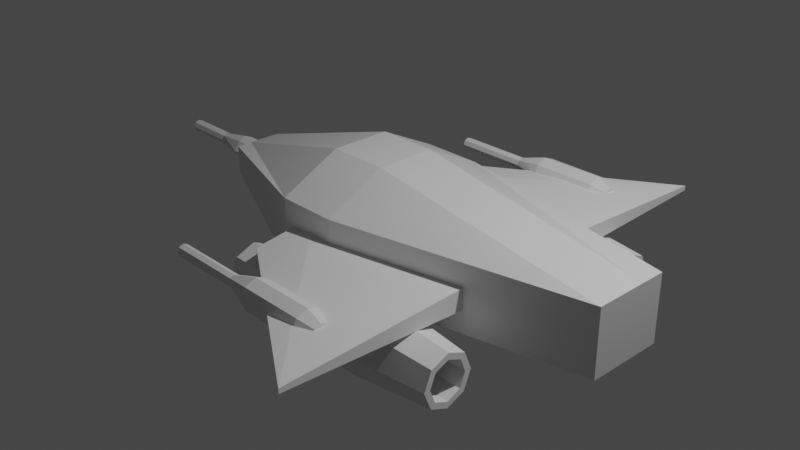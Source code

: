 # Source: ships.blend  (saved by Blender 2.80.75; exported with 4.5.12 LTS)
import bpy
from mathutils import Matrix  # noqa: F401  (used for matrix-valued properties, if any)

bpy.ops.wm.read_factory_settings(use_empty=True)
scene = bpy.context.scene
scene.name = 'Scene'

# ---- collections
col_collection = bpy.data.collections.new('Collection'); scene.collection.children.link(col_collection)

# ---- materials (node trees are filled in below, after node groups)
mat_material = bpy.data.materials.new('Material')
mat_material.alpha_threshold = 0.0
mat_material.use_transparent_shadow = False
mat_material.line_color = (0.0, 0.0, 0.0, 1.0)

# ---- material node trees
mat_material.use_nodes = True; mat_material.node_tree.nodes.clear()
_N = mat_material.node_tree.nodes; _L = mat_material.node_tree.links
n0 = _N.new('ShaderNodeOutputMaterial'); n0.name = 'Material Output'; n0.location = (300, 300)
n1 = _N.new('ShaderNodeBsdfPrincipled'); n1.name = 'Principled BSDF'; n1.location = (10, 300)
n1.distribution = 'GGX'
n1.subsurface_method = 'BURLEY'
n1.inputs[2].default_value = 0.4
n1.inputs[3].default_value = 1.45
n1.inputs[27].default_value = (0.0, 0.0, 0.0, 1.0)
n1.inputs[28].default_value = 1.0
_L.new(n1.outputs[0], n0.inputs[0])
n0.is_active_output = True

# ---- world
world_world = bpy.data.worlds.new('World'); scene.world = world_world
world_world.use_nodes = True; world_world.node_tree.nodes.clear()
_N = world_world.node_tree.nodes; _L = world_world.node_tree.links
n0 = _N.new('ShaderNodeOutputWorld'); n0.name = 'World Output'; n0.location = (300, 300)
n1 = _N.new('ShaderNodeBackground'); n1.name = 'Background'; n1.location = (10, 300)
n1.inputs[0].default_value = (0.05088, 0.05088, 0.05088, 1.0)
_L.new(n1.outputs[0], n0.inputs[0])
n0.is_active_output = True
world_world.color = (0.05088, 0.05088, 0.05088)
world_world.use_sun_shadow = False
world_world.sun_shadow_jitter_overblur = 0.0

# ---- cameras
cam_camera = bpy.data.cameras.new('Camera')
cam_camera.clip_end = 100.0
cam_camera.ortho_scale = 7.314

# ---- lights
light_light = bpy.data.lights.new('Light', 'POINT')
light_light.transmission_factor = 0.0
light_light.energy = 1000.0
light_light.shadow_soft_size = 0.1
light_light.shadow_maximum_resolution = 0.006
light_light.use_absolute_resolution = True

# ---- meshes
me_cube = bpy.data.meshes.new('Cube')
me_cube.from_pydata([(2.835, -0.4248, 0.3595), (2.835, -0.4248, -0.3595), (-2.362, -0.2743, 0.1601), (-2.362, -0.2743, -0.1601), (2.835, 0.4248, 0.3595), (2.835, 0.4248, -0.3595), (-2.362, 0.2743, 0.1601), (-2.362, 0.2743, -0.1601), (0.09664, 1.0, -0.36), (-0.57, 1.0, -0.36), (0.09664, -1.0, 0.36), (-0.57, -1.0, 0.36), (-0.57, 1.0, 0.36), (0.09664, 1.0, 0.36), (-0.57, -1.0, -0.36), (0.09664, -1.0, -0.36), (2.835, -0.1416, -0.3595), (2.835, 0.1416, -0.3595), (-2.362, -0.09144, 0.1601), (-2.362, 0.09144, 0.1601), (-2.362, 0.09144, -0.1601), (-2.362, -0.09144, -0.1601), (2.835, 0.1416, 0.3595), (2.835, -0.1416, 0.3595), (0.09664, -0.3333, -0.6909), (0.09664, 0.3333, -0.6909), (-0.57, -0.3333, -0.6909), (-0.57, 0.3333, -0.6909), (0.09664, 0.3333, 0.6909), (0.09664, -0.3333, 0.6909), (-0.57, 0.3333, 0.6909), (-0.57, -0.3333, 0.6909)], [], [(30, 12, 6, 19), (20, 19, 6, 7), (8, 13, 4, 5), (26, 14, 3, 21), (14, 11, 2, 3), (16, 23, 0, 1), (1, 0, 10, 15), (15, 10, 11, 14), (16, 1, 15, 24), (24, 15, 14, 26), (7, 6, 12, 9), (9, 12, 13, 8), (22, 4, 13, 28), (28, 13, 12, 30), (10, 29, 31, 11), (29, 28, 30, 31), (0, 23, 29, 10), (23, 22, 28, 29), (8, 25, 27, 9), (25, 24, 26, 27), (5, 17, 25, 8), (17, 16, 24, 25), (5, 4, 22, 17), (17, 22, 23, 16), (9, 27, 20, 7), (27, 26, 21, 20), (3, 2, 18, 21), (21, 18, 19, 20), (11, 31, 18, 2), (31, 30, 19, 18)])
_uv = me_cube.uv_layers.new(name='UVMap')
_uv.uv.foreach_set('vector', [0.5417, 0.1667, 0.625, 0.1667, 0.625, 0.25, 0.5417, 0.25, 0.375, 0.4167, 0.625, 0.4167, 0.625, 0.5, 0.375, 0.5, 0.375, 0.6667, 0.625, 0.6667, 0.625, 0.75, 0.375, 0.75, 0.5417, 0.9167, 0.625, 0.9167, 0.625, 1.0, 0.5417, 1.0, 0.125, 0.6667, 0.375, 0.6667, 0.375, 0.75, 0.125, 0.75, 0.625, 0.6667, 0.875, 0.6667, 0.875, 0.75, 0.625, 0.75, 0.125, 0.5, 0.375, 0.5, 0.375, 0.5833, 0.125, 0.5833, 0.125, 0.5833, 0.375, 0.5833, 0.375, 0.6667, 0.125, 0.6667, 0.5417, 0.75, 0.625, 0.75, 0.625, 0.8333, 0.5417, 0.8333, 0.5417, 0.8333, 0.625, 0.8333, 0.625, 0.9167, 0.5417, 0.9167, 0.375, 0.5, 0.625, 0.5, 0.625, 0.5833, 0.375, 0.5833, 0.375, 0.5833, 0.625, 0.5833, 0.625, 0.6667, 0.375, 0.6667, 0.5417, 0.0, 0.625, 0.0, 0.625, 0.08333, 0.5417, 0.08333, 0.5417, 0.08333, 0.625, 0.08333, 0.625, 0.1667, 0.5417, 0.1667, 0.375, 0.08333, 0.4583, 0.08333, 0.4583, 0.1667, 0.375, 0.1667, 0.4583, 0.08333, 0.5417, 0.08333, 0.5417, 0.1667, 0.4583, 0.1667, 0.375, 0.0, 0.4583, 0.0, 0.4583, 0.08333, 0.375, 0.08333, 0.4583, 0.0, 0.5417, 0.0, 0.5417, 0.08333, 0.4583, 0.08333, 0.375, 0.8333, 0.4583, 0.8333, 0.4583, 0.9167, 0.375, 0.9167, 0.4583, 0.8333, 0.5417, 0.8333, 0.5417, 0.9167, 0.4583, 0.9167, 0.375, 0.75, 0.4583, 0.75, 0.4583, 0.8333, 0.375, 0.8333, 0.4583, 0.75, 0.5417, 0.75, 0.5417, 0.8333, 0.4583, 0.8333, 0.625, 0.5, 0.875, 0.5, 0.875, 0.5833, 0.625, 0.5833, 0.625, 0.5833, 0.875, 0.5833, 0.875, 0.6667, 0.625, 0.6667, 0.375, 0.9167, 0.4583, 0.9167, 0.4583, 1.0, 0.375, 1.0, 0.4583, 0.9167, 0.5417, 0.9167, 0.5417, 1.0, 0.4583, 1.0, 0.375, 0.25, 0.625, 0.25, 0.625, 0.3333, 0.375, 0.3333, 0.375, 0.3333, 0.625, 0.3333, 0.625, 0.4167, 0.375, 0.4167, 0.375, 0.1667, 0.4583, 0.1667, 0.4583, 0.25, 0.375, 0.25, 0.4583, 0.1667, 0.5417, 0.1667, 0.5417, 0.25, 0.4583, 0.25])
me_cube.materials.append(mat_material)
me_cube.use_remesh_preserve_volume = False
me_cube.use_remesh_preserve_attributes = False
me_cube.use_mirror_vertex_groups = False
me_cube.update()
me_cube_001 = bpy.data.meshes.new('Cube.001')
me_cube_001.from_pydata([(-0.4402, 0.7454, -0.1269), (-0.4402, 0.7454, 0.1269), (-0.4402, 1.46, -0.02576), (-0.4402, 1.46, 0.02576), (1.56, 0.3782, -0.1269), (1.56, 0.3782, 0.1269), (1.56, 2.745, -0.02576), (1.56, 2.745, 0.02576)], [], [(0, 1, 3, 2), (2, 3, 7, 6), (6, 7, 5, 4), (4, 5, 1, 0), (2, 6, 4, 0), (7, 3, 1, 5)])
_uv = me_cube_001.uv_layers.new(name='UVMap')
_uv.uv.foreach_set('vector', [0.375, 0.0, 0.625, 0.0, 0.625, 0.25, 0.375, 0.25, 0.375, 0.25, 0.625, 0.25, 0.625, 0.5, 0.375, 0.5, 0.375, 0.5, 0.625, 0.5, 0.625, 0.75, 0.375, 0.75, 0.375, 0.75, 0.625, 0.75, 0.625, 1.0, 0.375, 1.0, 0.125, 0.5, 0.375, 0.5, 0.375, 0.75, 0.125, 0.75, 0.625, 0.5, 0.875, 0.5, 0.875, 0.75, 0.625, 0.75])
me_cube_001.use_remesh_preserve_volume = False
me_cube_001.use_remesh_preserve_attributes = False
me_cube_001.use_mirror_vertex_groups = False
me_cube_001.update()
me_cylinder = bpy.data.meshes.new('Cylinder')
me_cylinder.from_pydata([(0.4049, 1.497, -0.7608), (0.4049, 1.48, 1.948), (0.5668, 1.43, -0.7608), (0.5548, 1.418, 1.948), (0.6338, 1.268, -0.7608), (0.6169, 1.268, 1.948), (0.5668, 1.106, -0.7608), (0.5548, 1.118, 1.948), (0.4049, 1.039, -0.7608), (0.4049, 1.056, 1.948), (0.2431, 1.106, -0.7608), (0.255, 1.118, 1.948), (0.1761, 1.268, -0.7608), (0.1929, 1.268, 1.948), (0.2431, 1.43, -0.7608), (0.255, 1.418, 1.948), (0.4049, 1.642, 0.1421), (0.4049, 1.642, 1.045), (0.6697, 1.533, 1.045), (0.6697, 1.533, 0.1421), (0.7794, 1.268, 1.045), (0.7794, 1.268, 0.1421), (0.6697, 1.003, 1.045), (0.6697, 1.003, 0.1421), (0.4049, 0.8934, 1.045), (0.4049, 0.8934, 0.1421), (0.1401, 1.003, 1.045), (0.1401, 1.003, 0.1421), (0.03046, 1.268, 1.045), (0.03046, 1.268, 0.1421), (0.1401, 1.533, 1.045), (0.1401, 1.533, 0.1421), (0.4049, 1.565, -0.7608), (0.6154, 1.478, -0.7608), (0.6035, 1.466, 1.948), (0.4049, 1.549, 1.948), (0.7025, 1.268, -0.7608), (0.6857, 1.268, 1.948), (0.6154, 1.057, -0.7608), (0.6035, 1.069, 1.948), (0.4049, 0.9703, -0.7608), (0.4049, 0.9871, 1.948), (0.1945, 1.057, -0.7608), (0.2064, 1.069, 1.948), (0.1073, 1.268, -0.7608), (0.1242, 1.268, 1.948), (0.1945, 1.478, -0.7608), (0.2064, 1.466, 1.948), (0.5548, 1.418, 0.8723), (0.4049, 1.48, 0.8723), (0.6169, 1.268, 0.8723), (0.5548, 1.118, 0.8723), (0.4049, 1.056, 0.8723), (0.255, 1.118, 0.8723), (0.1929, 1.268, 0.8723), (0.255, 1.418, 0.8723), (0.4049, 1.497, 0.2386), (0.5668, 1.43, 0.2386), (0.6338, 1.268, 0.2386), (0.5668, 1.106, 0.2386), (0.4049, 1.039, 0.2386), (0.2431, 1.106, 0.2386), (0.1761, 1.268, 0.2386), (0.2431, 1.43, 0.2386)], [], [(17, 35, 34, 18), (18, 34, 37, 20), (20, 37, 39, 22), (22, 39, 41, 24), (24, 41, 43, 26), (26, 43, 45, 28), (15, 13, 54, 55), (28, 45, 47, 30), (30, 47, 35, 17), (2, 4, 58, 57), (46, 31, 16, 32), (31, 30, 17, 16), (44, 29, 31, 46), (29, 28, 30, 31), (42, 27, 29, 44), (27, 26, 28, 29), (40, 25, 27, 42), (25, 24, 26, 27), (38, 23, 25, 40), (23, 22, 24, 25), (36, 21, 23, 38), (21, 20, 22, 23), (33, 19, 21, 36), (19, 18, 20, 21), (32, 16, 19, 33), (16, 17, 18, 19), (2, 0, 32, 33), (1, 3, 34, 35), (4, 2, 33, 36), (3, 5, 37, 34), (6, 4, 36, 38), (5, 7, 39, 37), (8, 6, 38, 40), (7, 9, 41, 39), (10, 8, 40, 42), (9, 11, 43, 41), (12, 10, 42, 44), (11, 13, 45, 43), (14, 12, 44, 46), (13, 15, 47, 45), (0, 14, 46, 32), (15, 1, 35, 47), (48, 49, 55, 54, 53, 52, 51, 50), (13, 11, 53, 54), (11, 9, 52, 53), (9, 7, 51, 52), (7, 5, 50, 51), (5, 3, 48, 50), (3, 1, 49, 48), (1, 15, 55, 49), (56, 57, 58, 59, 60, 61, 62, 63), (0, 2, 57, 56), (14, 0, 56, 63), (12, 14, 63, 62), (10, 12, 62, 61), (8, 10, 61, 60), (6, 8, 60, 59), (4, 6, 59, 58)])
_uv = me_cylinder.uv_layers.new(name='UVMap')
_uv.uv.foreach_set('vector', [1.0, 0.8333, 1.0, 1.0, 0.875, 1.0, 0.875, 0.8333, 0.875, 0.8333, 0.875, 1.0, 0.75, 1.0, 0.75, 0.8333, 0.75, 0.8333, 0.75, 1.0, 0.625, 1.0, 0.625, 0.8333, 0.625, 0.8333, 0.625, 1.0, 0.5, 1.0, 0.5, 0.8333, 0.5, 0.8333, 0.5, 1.0, 0.375, 1.0, 0.375, 0.8333, 0.375, 0.8333, 0.375, 1.0, 0.25, 1.0, 0.25, 0.8333, 0.1219, 0.3781, 0.06878, 0.25, 0.06878, 0.25, 0.1219, 0.3781, 0.25, 0.8333, 0.25, 1.0, 0.125, 1.0, 0.125, 0.8333, 0.125, 0.8333, 0.125, 1.0, 0.0, 1.0, 0.0, 0.8333, 0.8805, 0.3805, 0.9345, 0.25, 0.9345, 0.25, 0.8805, 0.3805, 0.125, 0.5, 0.125, 0.6667, 0.0, 0.6667, 0.0, 0.5, 0.125, 0.6667, 0.125, 0.8333, 0.0, 0.8333, 0.0, 0.6667, 0.25, 0.5, 0.25, 0.6667, 0.125, 0.6667, 0.125, 0.5, 0.25, 0.6667, 0.25, 0.8333, 0.125, 0.8333, 0.125, 0.6667, 0.375, 0.5, 0.375, 0.6667, 0.25, 0.6667, 0.25, 0.5, 0.375, 0.6667, 0.375, 0.8333, 0.25, 0.8333, 0.25, 0.6667, 0.5, 0.5, 0.5, 0.6667, 0.375, 0.6667, 0.375, 0.5, 0.5, 0.6667, 0.5, 0.8333, 0.375, 0.8333, 0.375, 0.6667, 0.625, 0.5, 0.625, 0.6667, 0.5, 0.6667, 0.5, 0.5, 0.625, 0.6667, 0.625, 0.8333, 0.5, 0.8333, 0.5, 0.6667, 0.75, 0.5, 0.75, 0.6667, 0.625, 0.6667, 0.625, 0.5, 0.75, 0.6667, 0.75, 0.8333, 0.625, 0.8333, 0.625, 0.6667, 0.875, 0.5, 0.875, 0.6667, 0.75, 0.6667, 0.75, 0.5, 0.875, 0.6667, 0.875, 0.8333, 0.75, 0.8333, 0.75, 0.6667, 1.0, 0.5, 1.0, 0.6667, 0.875, 0.6667, 0.875, 0.5, 1.0, 0.6667, 1.0, 0.8333, 0.875, 0.8333, 0.875, 0.6667, 0.8805, 0.3805, 0.75, 0.4345, 0.75, 0.49, 0.9197, 0.4197, 0.25, 0.4312, 0.3781, 0.3781, 0.4197, 0.4197, 0.25, 0.49, 0.9345, 0.25, 0.8805, 0.3805, 0.9197, 0.4197, 0.99, 0.25, 0.3781, 0.3781, 0.4312, 0.25, 0.49, 0.25, 0.4197, 0.4197, 0.8805, 0.1195, 0.9345, 0.25, 0.99, 0.25, 0.9197, 0.08029, 0.4312, 0.25, 0.3781, 0.1219, 0.4197, 0.08029, 0.49, 0.25, 0.75, 0.06545, 0.8805, 0.1195, 0.9197, 0.08029, 0.75, 0.01, 0.3781, 0.1219, 0.25, 0.06878, 0.25, 0.01, 0.4197, 0.08029, 0.6195, 0.1195, 0.75, 0.06545, 0.75, 0.01, 0.5803, 0.08029, 0.25, 0.06878, 0.1219, 0.1219, 0.08029, 0.08029, 0.25, 0.01, 0.5655, 0.25, 0.6195, 0.1195, 0.5803, 0.08029, 0.51, 0.25, 0.1219, 0.1219, 0.06878, 0.25, 0.01, 0.25, 0.08029, 0.08029, 0.6195, 0.3805, 0.5655, 0.25, 0.51, 0.25, 0.5803, 0.4197, 0.06878, 0.25, 0.1219, 0.3781, 0.08029, 0.4197, 0.01, 0.25, 0.75, 0.4345, 0.6195, 0.3805, 0.5803, 0.4197, 0.75, 0.49, 0.1219, 0.3781, 0.25, 0.4312, 0.25, 0.49, 0.08029, 0.4197, 0.3781, 0.3781, 0.25, 0.4312, 0.1219, 0.3781, 0.06878, 0.25, 0.1219, 0.1219, 0.25, 0.06878, 0.3781, 0.1219, 0.4312, 0.25, 0.06878, 0.25, 0.1219, 0.1219, 0.1219, 0.1219, 0.06878, 0.25, 0.1219, 0.1219, 0.25, 0.06878, 0.25, 0.06878, 0.1219, 0.1219, 0.25, 0.06878, 0.3781, 0.1219, 0.3781, 0.1219, 0.25, 0.06878, 0.3781, 0.1219, 0.4312, 0.25, 0.4312, 0.25, 0.3781, 0.1219, 0.4312, 0.25, 0.3781, 0.3781, 0.3781, 0.3781, 0.4312, 0.25, 0.3781, 0.3781, 0.25, 0.4312, 0.25, 0.4312, 0.3781, 0.3781, 0.25, 0.4312, 0.1219, 0.3781, 0.1219, 0.3781, 0.25, 0.4312, 0.75, 0.4345, 0.8805, 0.3805, 0.9345, 0.25, 0.8805, 0.1195, 0.75, 0.06545, 0.6195, 0.1195, 0.5655, 0.25, 0.6195, 0.3805, 0.75, 0.4345, 0.8805, 0.3805, 0.8805, 0.3805, 0.75, 0.4345, 0.6195, 0.3805, 0.75, 0.4345, 0.75, 0.4345, 0.6195, 0.3805, 0.5655, 0.25, 0.6195, 0.3805, 0.6195, 0.3805, 0.5655, 0.25, 0.6195, 0.1195, 0.5655, 0.25, 0.5655, 0.25, 0.6195, 0.1195, 0.75, 0.06545, 0.6195, 0.1195, 0.6195, 0.1195, 0.75, 0.06545, 0.8805, 0.1195, 0.75, 0.06545, 0.75, 0.06545, 0.8805, 0.1195, 0.9345, 0.25, 0.8805, 0.1195, 0.8805, 0.1195, 0.9345, 0.25])
me_cylinder.use_remesh_preserve_volume = False
me_cylinder.use_remesh_preserve_attributes = False
me_cylinder.use_mirror_vertex_groups = False
me_cylinder.update()
me_cylinder_001 = bpy.data.meshes.new('Cylinder.001')
me_cylinder_001.from_pydata([(-0.09892, -0.08813, -1.916), (-0.1399, 0.0, -1.916), (-0.1399, 0.0, -2.607), (-0.09892, -0.08813, -2.607), (0.06892, 0.0, -2.969), (0.04873, -0.04873, -2.969), (-2.835e-07, -0.06892, -3.561), (-0.06892, 0.0, -2.969), (-2.288e-07, -0.1598, -2.607), (0.06892, 0.0, -3.561), (-2.815e-07, -0.05371, -3.561), (-2.493e-07, -0.06892, -2.969), (-0.03798, -0.03798, -3.561), (-0.04873, -0.04873, -2.969), (-0.06892, 0.0, -3.561), (0.09892, -0.08813, -2.607), (0.1399, 0.0, -2.607), (-7.812e-08, -1.926, -0.917), (0.03271, -1.94, -0.917), (0.04873, -1.924, -0.08249), (0.04626, -1.972, -0.917), (0.06892, -1.972, -0.08249), (0.04873, -2.021, -0.08249), (-8.362e-08, -2.019, -0.917), (-3.133e-08, -2.041, -0.08249), (-0.03271, -2.005, -0.917), (-0.04626, -1.972, -0.917), (-0.03271, -1.94, -0.917), (-0.04873, -1.924, -0.08249), (-2.531e-08, -1.904, -0.08249), (0.03271, -2.005, -0.917), (-0.04873, -2.021, -0.08249), (-0.06892, -1.972, -0.08249), (-1.767e-07, -0.1598, -1.916), (0.09892, -0.08813, -1.916), (0.1399, 0.0, -1.916), (-0.09354, 0.0, -1.776), (-1.656e-07, -0.1179, -1.776), (0.06615, -0.06996, -1.776), (0.09354, 0.0, -1.776), (-0.06615, -0.06996, -1.776), (4.302e-09, -1.799, 0.2484), (0.1229, -1.85, 0.2484), (0.1229, -2.095, 0.2484), (-0.1229, -2.095, 0.2484), (0.1738, -1.972, 0.2484), (-1.089e-08, -2.146, 0.2484), (-0.1738, -1.972, 0.2484), (-0.1229, -1.85, 0.2484), (-0.1738, -1.972, 0.9697), (-0.1229, -1.85, 0.9697), (5.876e-08, -1.799, 0.9697), (0.1229, -1.85, 0.9697), (0.1738, -1.972, 0.9697), (0.1229, -2.095, 0.9697), (4.356e-08, -2.146, 0.9697), (-0.1229, -2.095, 0.9697), (0.07179, -2.044, 1.142), (-1.171e-07, -2.074, 1.142), (-0.1015, -1.972, 1.142), (-0.07179, -1.901, 1.142), (-1.082e-07, -1.871, 1.142), (0.07179, -1.901, 1.142), (0.1015, -1.972, 1.142), (-0.07179, -2.044, 1.142), (0.04873, -0.04873, -3.561), (0.05449, 0.0, -3.561), (-0.04873, -0.04873, -3.561), (-0.0544, 0.0, -3.561), (0.03798, -0.03798, -3.561), (0.05449, 0.0, -3.141), (-0.0544, 0.0, -3.141), (0.03798, -0.03798, -3.141), (-2.499e-07, -0.05371, -3.141), (-0.03798, -0.03798, -3.141), (-7.79e-08, -1.904, -0.917), (0.04873, -1.924, -0.917), (0.06892, -1.972, -0.917), (-8.393e-08, -2.041, -0.917), (-0.04873, -2.021, -0.917), (-0.06892, -1.972, -0.917), (-0.04873, -1.924, -0.917), (0.04873, -2.021, -0.917), (-3.061e-08, -1.926, -0.2878), (0.03271, -1.94, -0.2878), (0.04626, -1.972, -0.2878), (-3.611e-08, -2.019, -0.2878), (-0.03271, -2.005, -0.2878), (-0.04626, -1.972, -0.2878), (-0.03271, -1.94, -0.2878), (0.03271, -2.005, -0.2878)], [], [(2, 3, 0, 1), (11, 5, 15, 8), (9, 4, 5, 65), (65, 5, 11, 6), (6, 11, 13, 67), (67, 13, 7, 14), (3, 8, 33, 0), (8, 15, 34, 33), (5, 4, 16, 15), (13, 11, 8, 3), (7, 13, 3, 2), (75, 29, 19, 76), (76, 19, 21, 77), (77, 21, 22, 82), (82, 22, 24, 78), (78, 24, 31, 79), (79, 31, 32, 80), (21, 19, 42, 45), (80, 32, 28, 81), (81, 28, 29, 75), (25, 26, 88, 87), (32, 31, 44, 47), (15, 16, 35, 34), (1, 0, 40, 36), (33, 34, 38, 37), (0, 33, 37, 40), (34, 35, 39, 38), (48, 47, 49, 50), (47, 44, 56, 49), (28, 32, 47, 48), (24, 22, 43, 46), (31, 24, 46, 44), (22, 21, 45, 43), (29, 28, 48, 41), (19, 29, 41, 42), (55, 54, 57, 58), (41, 48, 50, 51), (42, 41, 51, 52), (45, 42, 52, 53), (43, 45, 53, 54), (46, 43, 54, 55), (44, 46, 55, 56), (62, 61, 60, 59, 64, 58, 57, 63), (56, 55, 58, 64), (49, 56, 64, 59), (50, 49, 59, 60), (51, 50, 60, 61), (52, 51, 61, 62), (53, 52, 62, 63), (54, 53, 63, 57), (69, 66, 9, 65), (10, 69, 65, 6), (12, 10, 6, 67), (68, 12, 67, 14), (12, 68, 71, 74), (70, 72, 73, 74, 71), (69, 10, 73, 72), (10, 12, 74, 73), (66, 69, 72, 70), (18, 17, 75, 76), (20, 18, 76, 77), (25, 23, 78, 79), (26, 25, 79, 80), (27, 26, 80, 81), (17, 27, 81, 75), (30, 20, 77, 82), (23, 30, 82, 78), (83, 84, 85, 90, 86, 87, 88, 89), (18, 20, 85, 84), (20, 30, 90, 85), (26, 27, 89, 88), (23, 25, 87, 86), (17, 18, 84, 83), (30, 23, 86, 90), (27, 17, 83, 89)])
_uv = me_cylinder_001.uv_layers.new(name='UVMap')
_uv.uv.foreach_set('vector', [0.25, 1.0, 0.375, 1.0, 0.375, 1.0, 0.25, 1.0, 0.5, 1.0, 0.625, 1.0, 0.625, 1.0, 0.5, 1.0, 0.75, 0.5, 0.75, 1.0, 0.625, 1.0, 0.625, 0.5, 0.625, 0.5, 0.625, 1.0, 0.5, 1.0, 0.5, 0.5, 0.5, 0.5, 0.5, 1.0, 0.375, 1.0, 0.375, 0.5, 0.375, 0.5, 0.375, 1.0, 0.25, 1.0, 0.25, 0.5, 0.375, 1.0, 0.5, 1.0, 0.5, 1.0, 0.375, 1.0, 0.5, 1.0, 0.625, 1.0, 0.625, 1.0, 0.5, 1.0, 0.625, 1.0, 0.75, 1.0, 0.75, 1.0, 0.625, 1.0, 0.375, 1.0, 0.5, 1.0, 0.5, 1.0, 0.375, 1.0, 0.25, 1.0, 0.375, 1.0, 0.375, 1.0, 0.25, 1.0, 1.0, 0.5, 1.0, 1.0, 0.875, 1.0, 0.875, 0.5, 0.875, 0.5, 0.875, 1.0, 0.75, 1.0, 0.75, 0.5, 0.75, 0.5, 0.75, 1.0, 0.625, 1.0, 0.625, 0.5, 0.625, 0.5, 0.625, 1.0, 0.5, 1.0, 0.5, 0.5, 0.5, 0.5, 0.5, 1.0, 0.375, 1.0, 0.375, 0.5, 0.375, 0.5, 0.375, 1.0, 0.25, 1.0, 0.25, 0.5, 0.75, 1.0, 0.875, 1.0, 0.875, 1.0, 0.75, 1.0, 0.25, 0.5, 0.25, 1.0, 0.125, 1.0, 0.125, 0.5, 0.125, 0.5, 0.125, 1.0, 0.0, 1.0, 0.0, 0.5, 0.6419, 0.1419, 0.5972, 0.25, 0.5972, 0.25, 0.6419, 0.1419, 0.25, 1.0, 0.375, 1.0, 0.375, 1.0, 0.25, 1.0, 0.625, 1.0, 0.75, 1.0, 0.75, 1.0, 0.625, 1.0, 0.25, 1.0, 0.375, 1.0, 0.375, 1.0, 0.25, 1.0, 0.5, 1.0, 0.625, 1.0, 0.625, 1.0, 0.5, 1.0, 0.375, 1.0, 0.5, 1.0, 0.5, 1.0, 0.375, 1.0, 0.625, 1.0, 0.75, 1.0, 0.75, 1.0, 0.625, 1.0, 0.125, 1.0, 0.25, 1.0, 0.25, 1.0, 0.125, 1.0, 0.25, 1.0, 0.375, 1.0, 0.375, 1.0, 0.25, 1.0, 0.125, 1.0, 0.25, 1.0, 0.25, 1.0, 0.125, 1.0, 0.5, 1.0, 0.625, 1.0, 0.625, 1.0, 0.5, 1.0, 0.375, 1.0, 0.5, 1.0, 0.5, 1.0, 0.375, 1.0, 0.625, 1.0, 0.75, 1.0, 0.75, 1.0, 0.625, 1.0, 0.0, 1.0, 0.125, 1.0, 0.125, 1.0, 0.0, 1.0, 0.875, 1.0, 1.0, 1.0, 1.0, 1.0, 0.875, 1.0, 0.5, 1.0, 0.625, 1.0, 0.625, 1.0, 0.5, 1.0, 0.0, 1.0, 0.125, 1.0, 0.125, 1.0, 0.0, 1.0, 0.875, 1.0, 1.0, 1.0, 1.0, 1.0, 0.875, 1.0, 0.75, 1.0, 0.875, 1.0, 0.875, 1.0, 0.75, 1.0, 0.625, 1.0, 0.75, 1.0, 0.75, 1.0, 0.625, 1.0, 0.5, 1.0, 0.625, 1.0, 0.625, 1.0, 0.5, 1.0, 0.375, 1.0, 0.5, 1.0, 0.5, 1.0, 0.375, 1.0, 0.4197, 0.4197, 0.25, 0.49, 0.08029, 0.4197, 0.01, 0.25, 0.08029, 0.08029, 0.25, 0.01, 0.4197, 0.08029, 0.49, 0.25, 0.375, 1.0, 0.5, 1.0, 0.5, 1.0, 0.375, 1.0, 0.25, 1.0, 0.375, 1.0, 0.375, 1.0, 0.25, 1.0, 0.125, 1.0, 0.25, 1.0, 0.25, 1.0, 0.125, 1.0, 0.0, 1.0, 0.125, 1.0, 0.125, 1.0, 0.0, 1.0, 0.875, 1.0, 1.0, 1.0, 1.0, 1.0, 0.875, 1.0, 0.75, 1.0, 0.875, 1.0, 0.875, 1.0, 0.75, 1.0, 0.625, 1.0, 0.75, 1.0, 0.75, 1.0, 0.625, 1.0, 0.6084, 0.5, 0.6629, 0.5, 0.75, 0.5, 0.625, 0.5, 0.5, 0.5, 0.6084, 0.5, 0.625, 0.5, 0.5, 0.5, 0.3916, 0.5, 0.5, 0.5, 0.5, 0.5, 0.375, 0.5, 0.3371, 0.5, 0.3916, 0.5, 0.375, 0.5, 0.25, 0.5, 0.3916, 0.5, 0.3371, 0.5, 0.3371, 0.5, 0.3916, 0.5, 0.6629, 0.5, 0.6084, 0.5, 0.5, 0.5, 0.3916, 0.5, 0.3371, 0.5, 0.6084, 0.5, 0.5, 0.5, 0.5, 0.5, 0.6084, 0.5, 0.5, 0.5, 0.3916, 0.5, 0.3916, 0.5, 0.5, 0.5, 0.6629, 0.5, 0.6084, 0.5, 0.6084, 0.5, 0.6629, 0.5, 0.8581, 0.3581, 0.75, 0.4028, 0.75, 0.49, 0.9197, 0.4197, 0.9028, 0.25, 0.8581, 0.3581, 0.9197, 0.4197, 0.99, 0.25, 0.6419, 0.1419, 0.75, 0.09716, 0.75, 0.01, 0.5803, 0.08029, 0.5972, 0.25, 0.6419, 0.1419, 0.5803, 0.08029, 0.51, 0.25, 0.6419, 0.3581, 0.5972, 0.25, 0.51, 0.25, 0.5803, 0.4197, 0.75, 0.4028, 0.6419, 0.3581, 0.5803, 0.4197, 0.75, 0.49, 0.8581, 0.1419, 0.9028, 0.25, 0.99, 0.25, 0.9197, 0.08029, 0.75, 0.09716, 0.8581, 0.1419, 0.9197, 0.08029, 0.75, 0.01, 0.75, 0.4028, 0.8581, 0.3581, 0.9028, 0.25, 0.8581, 0.1419, 0.75, 0.09716, 0.6419, 0.1419, 0.5972, 0.25, 0.6419, 0.3581, 0.8581, 0.3581, 0.9028, 0.25, 0.9028, 0.25, 0.8581, 0.3581, 0.9028, 0.25, 0.8581, 0.1419, 0.8581, 0.1419, 0.9028, 0.25, 0.5972, 0.25, 0.6419, 0.3581, 0.6419, 0.3581, 0.5972, 0.25, 0.75, 0.09716, 0.6419, 0.1419, 0.6419, 0.1419, 0.75, 0.09716, 0.75, 0.4028, 0.8581, 0.3581, 0.8581, 0.3581, 0.75, 0.4028, 0.8581, 0.1419, 0.75, 0.09716, 0.75, 0.09716, 0.8581, 0.1419, 0.6419, 0.3581, 0.75, 0.4028, 0.75, 0.4028, 0.6419, 0.3581])
me_cylinder_001.use_remesh_preserve_volume = False
me_cylinder_001.use_remesh_preserve_attributes = False
me_cylinder_001.use_mirror_vertex_groups = False
me_cylinder_001.update()

# ---- objects
ob_body_001 = bpy.data.objects.new('body_001', me_cube)
ob_light = bpy.data.objects.new('Light', light_light)
ob_camera = bpy.data.objects.new('Camera', cam_camera)
ob_wing_001 = bpy.data.objects.new('wing_001', me_cube_001)
ob_engine_001 = bpy.data.objects.new('engine_001', me_cylinder)
ob_cylinder = bpy.data.objects.new('Cylinder', me_cylinder_001)

# ---- transforms, parenting, visibility, modifiers, constraints
ob_body_001.location = (0.0, 0.0, 0.0)
ob_body_001.lock_rotations_4d = False
ob_body_001.empty_display_type = 'ARROWS'
ob_body_001.lineart.crease_threshold = 0.0
ob_light.location = (4.076, 1.005, 5.904)
ob_light.rotation_euler = (0.6503, 0.05522, 1.866)
ob_light.lock_rotations_4d = False
ob_light.empty_display_type = 'ARROWS'
ob_light.color = (0.0, 0.0, 0.0, 0.0)
ob_light.lineart.crease_threshold = 0.0
ob_camera.location = (7.359, -6.926, 4.958)
ob_camera.rotation_euler = (1.109, 0.0, 0.8149)
ob_camera.lock_rotations_4d = False
ob_camera.empty_display_type = 'ARROWS'
ob_camera.color = (0.0, 0.0, 0.0, 0.0)
ob_camera.display_type = 'WIRE'
ob_camera.lineart.crease_threshold = 0.0
ob_wing_001.location = (0.0, 0.0, 0.0)
ob_wing_001.lineart.crease_threshold = 0.0
_m = ob_wing_001.modifiers.new('Mirror', 'MIRROR')
_m.use_axis = (False, True, False)
_m.use_clip = True
ob_engine_001.location = (0.0, 0.0, 0.0)
ob_engine_001.rotation_euler = (-0.0, 1.571, 0.0)
ob_engine_001.lineart.crease_threshold = 0.0
_m = ob_engine_001.modifiers.new('Mirror', 'MIRROR')
_m.use_axis = (False, True, False)
ob_cylinder.location = (0.0, 0.0, 0.0)
ob_cylinder.rotation_euler = (-0.0, 1.571, 0.0)
ob_cylinder.lineart.crease_threshold = 0.0
_m = ob_cylinder.modifiers.new('Mirror', 'MIRROR')
_m.use_axis = (False, True, False)
_m.use_clip = True

# ---- collection membership
col_collection.objects.link(ob_body_001)
col_collection.objects.link(ob_light)
col_collection.objects.link(ob_camera)
col_collection.objects.link(ob_wing_001)
col_collection.objects.link(ob_engine_001)
col_collection.objects.link(ob_cylinder)

# ---- scene / render settings (as saved in the file)
scene.camera = ob_camera
scene.frame_start = 1; scene.frame_end = 250; scene.frame_set(1)
scene.render.engine = 'BLENDER_EEVEE_NEXT'
scene.cycles.use_denoising = False
scene.cycles.samples = 128
scene.cycles.sampling_pattern = 'TABULATED_SOBOL'
scene.cycles.use_adaptive_sampling = False
scene.cycles.use_light_tree = False
scene.view_settings.view_transform = 'Filmic'
bpy.context.view_layer.update()
